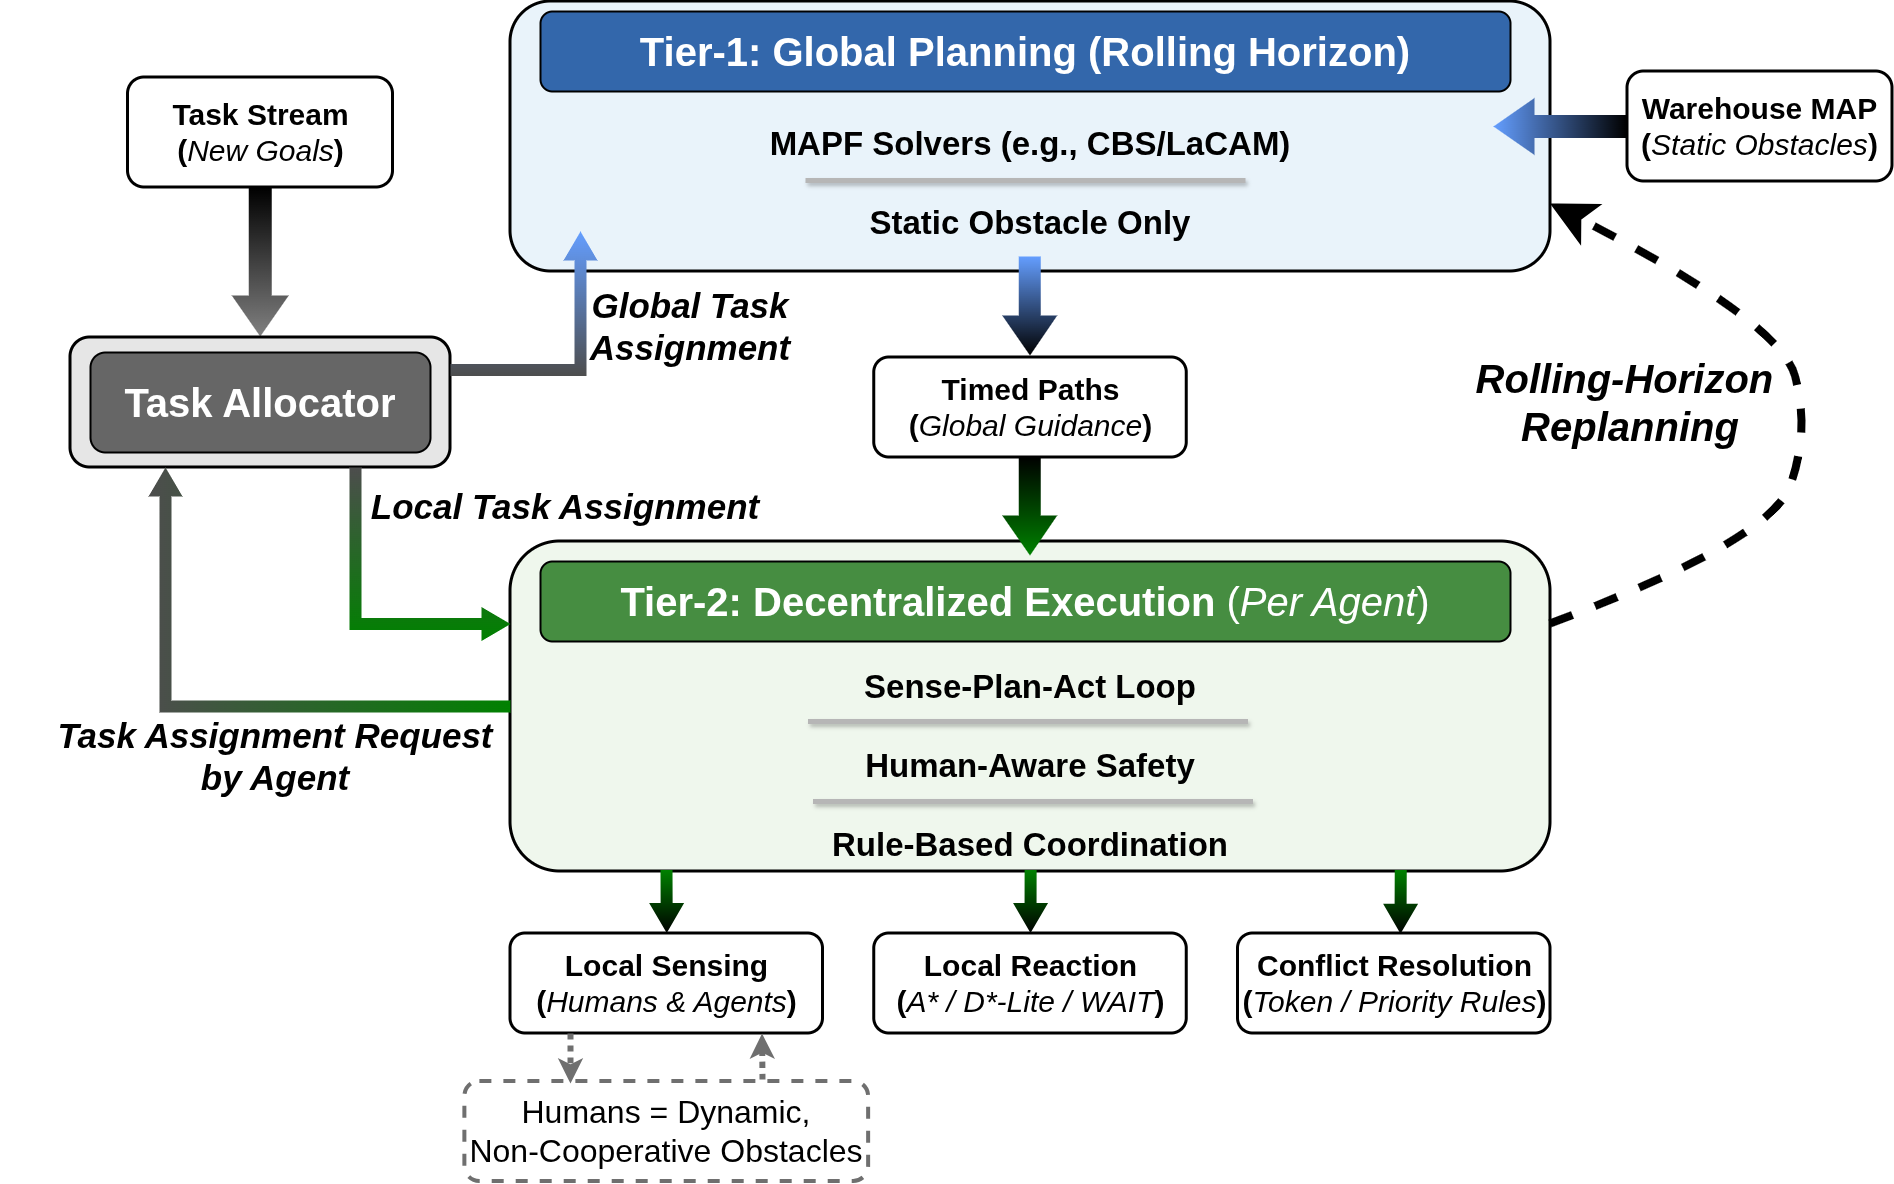

The diagram above was exported from draw.io. Its source (the exported page's mxGraphModel, read from the mxfile embedded in the PNG):
<mxGraphModel dx="6206" dy="2187" grid="1" gridSize="10" guides="1" tooltips="1" connect="1" arrows="1" fold="1" page="1" pageScale="1" pageWidth="850" pageHeight="1100" math="0" shadow="0">
  <root>
    <mxCell id="0" />
    <mxCell id="1" parent="0" />
    <mxCell id="iWb_k_bOCOEwEA123v_P-1" parent="1" style="rounded=1;whiteSpace=wrap;html=1;fillColor=#E9F3FA;strokeColor=light-dark(#000000,#000000);strokeWidth=3;" value="&lt;div&gt;&lt;br&gt;&lt;/div&gt;&lt;div&gt;&lt;font style=&quot;font-size: 33px;&quot;&gt;&lt;b&gt;&lt;br&gt;&lt;/b&gt;&lt;/font&gt;&lt;/div&gt;&lt;div&gt;&lt;font style=&quot;font-size: 33px;&quot;&gt;&lt;b&gt;&lt;br&gt;&lt;/b&gt;&lt;/font&gt;&lt;/div&gt;&lt;div&gt;&lt;font style=&quot;font-size: 33px;&quot;&gt;&lt;b&gt;MAPF Solvers (e.g., CBS/LaCAM)&lt;/b&gt;&lt;/font&gt;&lt;/div&gt;&lt;div&gt;&lt;font style=&quot;font-size: 33px;&quot;&gt;&lt;b&gt;&lt;br&gt;&lt;/b&gt;&lt;/font&gt;&lt;/div&gt;&lt;div&gt;&lt;font style=&quot;font-size: 33px;&quot;&gt;&lt;b style=&quot;&quot;&gt;Static Obstacle Only&lt;/b&gt;&lt;/font&gt;&lt;/div&gt;" vertex="1">
      <mxGeometry height="270" width="1040" x="140" y="210" as="geometry" />
    </mxCell>
    <mxCell id="iWb_k_bOCOEwEA123v_P-2" parent="1" style="rounded=1;whiteSpace=wrap;html=1;fillColor=light-dark(#3367AB,#69EDFF);strokeColor=light-dark(#000000,#000000);fillStyle=solid;strokeWidth=2;" value="&lt;font style=&quot;color: light-dark(rgb(255, 255, 255), rgb(237, 237, 237)); font-size: 40px;&quot;&gt;&lt;b style=&quot;&quot;&gt;Tier-1: Global Planning (Rolling Horizon)&lt;/b&gt;&lt;/font&gt;" vertex="1">
      <mxGeometry height="80" width="970" x="170" y="220" as="geometry" />
    </mxCell>
    <mxCell id="iWb_k_bOCOEwEA123v_P-4" edge="1" parent="1" style="endArrow=none;html=1;rounded=0;fontSize=12;startSize=8;endSize=8;curved=0;strokeWidth=5;strokeColor=#B6B6B6;shadow=1;flowAnimation=0;" value="">
      <mxGeometry height="50" relative="1" width="50" as="geometry">
        <mxPoint x="875" y="389" as="sourcePoint" />
        <mxPoint x="435" y="389" as="targetPoint" />
      </mxGeometry>
    </mxCell>
    <mxCell id="iWb_k_bOCOEwEA123v_P-5" parent="1" style="rounded=1;whiteSpace=wrap;html=1;strokeWidth=3;fontStyle=1" value="&lt;font style=&quot;font-size: 30px;&quot;&gt;Warehouse MAP&lt;/font&gt;&lt;div&gt;&lt;font style=&quot;font-size: 30px;&quot;&gt;(&lt;i style=&quot;font-weight: normal;&quot;&gt;Static Obstacles&lt;/i&gt;)&lt;/font&gt;&lt;/div&gt;" vertex="1">
      <mxGeometry height="110" width="265" x="1257" y="280" as="geometry" />
    </mxCell>
    <mxCell id="iWb_k_bOCOEwEA123v_P-7" parent="1" style="rounded=1;whiteSpace=wrap;html=1;strokeWidth=3;fontStyle=1" value="&lt;font style=&quot;font-size: 30px;&quot;&gt;Task Stream&lt;/font&gt;&lt;div&gt;&lt;font style=&quot;font-size: 30px;&quot;&gt;(&lt;i style=&quot;font-weight: normal;&quot;&gt;New Goals&lt;/i&gt;)&lt;/font&gt;&lt;/div&gt;" vertex="1">
      <mxGeometry height="110" width="265" x="-242.5" y="286" as="geometry" />
    </mxCell>
    <mxCell id="iWb_k_bOCOEwEA123v_P-9" parent="1" style="rounded=1;whiteSpace=wrap;html=1;strokeWidth=3;fontStyle=1" value="&lt;font style=&quot;font-size: 30px;&quot;&gt;Timed Paths&lt;/font&gt;&lt;div&gt;&lt;font style=&quot;font-size: 30px;&quot;&gt;(&lt;i style=&quot;font-weight: normal;&quot;&gt;Global Guidance&lt;/i&gt;)&lt;/font&gt;&lt;/div&gt;" vertex="1">
      <mxGeometry height="100" width="312.5" x="503.75" y="566" as="geometry" />
    </mxCell>
    <mxCell id="iWb_k_bOCOEwEA123v_P-10" edge="1" parent="1" style="shape=flexArrow;endArrow=classic;html=1;rounded=0;fontSize=12;startSize=8;endSize=9.67;curved=1;endWidth=22;width=12;fillColor=light-dark(#649EFF,#000000);exitX=0.5;exitY=1;exitDx=0;exitDy=0;strokeWidth=11;gradientColor=default;strokeColor=none;" value="">
      <mxGeometry height="50" relative="1" width="50" as="geometry">
        <mxPoint x="659.66" y="460" as="sourcePoint" />
        <mxPoint x="660" y="570" as="targetPoint" />
      </mxGeometry>
    </mxCell>
    <mxCell id="G68iRW3tJzv61wpzdse_-12" edge="1" parent="1" source="iWb_k_bOCOEwEA123v_P-13" style="edgeStyle=none;curved=1;rounded=0;orthogonalLoop=1;jettySize=auto;html=1;fontSize=12;startSize=8;endSize=8;" target="iWb_k_bOCOEwEA123v_P-9" value="">
      <mxGeometry relative="1" as="geometry" />
    </mxCell>
    <mxCell id="iWb_k_bOCOEwEA123v_P-13" parent="1" style="rounded=1;whiteSpace=wrap;html=1;fillColor=#EFF7ED;strokeColor=light-dark(#000000,#000000);strokeWidth=3;" value="&lt;div&gt;&lt;font style=&quot;font-size: 33px;&quot;&gt;&lt;b style=&quot;&quot;&gt;&lt;br&gt;&lt;/b&gt;&lt;/font&gt;&lt;/div&gt;&lt;div&gt;&lt;font style=&quot;font-size: 33px;&quot;&gt;&lt;b&gt;&lt;br&gt;&lt;/b&gt;&lt;/font&gt;&lt;/div&gt;&lt;div&gt;&lt;font style=&quot;font-size: 33px;&quot;&gt;&lt;b&gt;&lt;br&gt;&lt;/b&gt;&lt;/font&gt;&lt;/div&gt;&lt;font style=&quot;font-size: 33px;&quot;&gt;&lt;b&gt;Sense-Plan-Act Loop&lt;/b&gt;&lt;/font&gt;&lt;div&gt;&lt;font style=&quot;font-size: 33px;&quot;&gt;&lt;b&gt;&lt;br&gt;&lt;/b&gt;&lt;/font&gt;&lt;/div&gt;&lt;div&gt;&lt;font style=&quot;font-size: 33px;&quot;&gt;&lt;b&gt;Human-Aware Safety&lt;/b&gt;&lt;/font&gt;&lt;/div&gt;&lt;div&gt;&lt;font style=&quot;font-size: 33px;&quot;&gt;&lt;b&gt;&lt;br&gt;&lt;/b&gt;&lt;/font&gt;&lt;/div&gt;&lt;div&gt;&lt;font style=&quot;font-size: 33px;&quot;&gt;&lt;b style=&quot;&quot;&gt;Rule-Based Coordination&lt;/b&gt;&lt;/font&gt;&lt;/div&gt;" vertex="1">
      <mxGeometry height="330" width="1040" x="140" y="750" as="geometry" />
    </mxCell>
    <mxCell id="iWb_k_bOCOEwEA123v_P-14" parent="1" style="rounded=1;whiteSpace=wrap;html=1;fillColor=light-dark(#468D41,#69EDFF);strokeColor=light-dark(#000000,#000000);fillStyle=solid;strokeWidth=2;" value="&lt;font style=&quot;color: light-dark(rgb(255, 255, 255), rgb(237, 237, 237)); font-size: 40px;&quot;&gt;&lt;b style=&quot;&quot;&gt;Tier-2: Decentralized Execution &lt;/b&gt;(&lt;i style=&quot;&quot;&gt;Per Agent&lt;/i&gt;)&lt;/font&gt;" vertex="1">
      <mxGeometry height="80" width="970" x="170" y="770" as="geometry" />
    </mxCell>
    <mxCell id="iWb_k_bOCOEwEA123v_P-15" edge="1" parent="1" style="endArrow=none;html=1;rounded=0;fontSize=12;startSize=8;endSize=8;curved=0;strokeWidth=5;strokeColor=#B6B6B6;shadow=1;flowAnimation=0;" value="">
      <mxGeometry height="50" relative="1" width="50" as="geometry">
        <mxPoint x="882.5" y="1010" as="sourcePoint" />
        <mxPoint x="442.5" y="1010" as="targetPoint" />
      </mxGeometry>
    </mxCell>
    <mxCell id="iWb_k_bOCOEwEA123v_P-16" edge="1" parent="1" style="endArrow=none;html=1;rounded=0;fontSize=12;startSize=8;endSize=8;curved=0;strokeWidth=5;strokeColor=#B6B6B6;shadow=1;flowAnimation=0;" value="">
      <mxGeometry height="50" relative="1" width="50" as="geometry">
        <mxPoint x="877.5" y="930" as="sourcePoint" />
        <mxPoint x="437.5" y="930" as="targetPoint" />
      </mxGeometry>
    </mxCell>
    <mxCell id="iWb_k_bOCOEwEA123v_P-17" edge="1" parent="1" source="iWb_k_bOCOEwEA123v_P-13" style="curved=1;endArrow=classic;html=1;rounded=0;fontSize=12;startSize=17;endSize=21;exitX=1;exitY=0.25;exitDx=0;exitDy=0;entryX=1;entryY=0.75;entryDx=0;entryDy=0;strokeWidth=8;dashed=1;targetPerimeterSpacing=-1;" target="iWb_k_bOCOEwEA123v_P-1" value="">
      <mxGeometry height="50" relative="1" width="50" as="geometry">
        <Array as="points">
          <mxPoint x="1400" y="750" />
          <mxPoint x="1440" y="640" />
          <mxPoint x="1410" y="530" />
        </Array>
        <mxPoint x="-80" y="620" as="sourcePoint" />
        <mxPoint x="-30" y="570" as="targetPoint" />
      </mxGeometry>
    </mxCell>
    <mxCell id="iWb_k_bOCOEwEA123v_P-18" parent="1" style="text;html=1;whiteSpace=wrap;strokeColor=none;fillColor=none;align=center;verticalAlign=middle;rounded=0;" value="&lt;font style=&quot;font-size: 40px;&quot;&gt;&lt;i style=&quot;&quot;&gt;&lt;b style=&quot;&quot;&gt;Rolling-Horizon&amp;nbsp;&lt;/b&gt;&lt;/i&gt;&lt;/font&gt;&lt;div&gt;&lt;font style=&quot;font-size: 40px;&quot;&gt;&lt;i style=&quot;&quot;&gt;&lt;b style=&quot;&quot;&gt;Replanning&lt;/b&gt;&lt;/i&gt;&lt;/font&gt;&lt;/div&gt;" vertex="1">
      <mxGeometry height="30" width="340" x="1090" y="596" as="geometry" />
    </mxCell>
    <mxCell id="iWb_k_bOCOEwEA123v_P-20" parent="1" style="rounded=1;whiteSpace=wrap;html=1;strokeWidth=3;fontStyle=1" value="&lt;font style=&quot;font-size: 30px;&quot;&gt;Local Sensing&lt;/font&gt;&lt;div&gt;&lt;font style=&quot;font-size: 30px;&quot;&gt;(&lt;i style=&quot;font-weight: normal;&quot;&gt;Humans &amp;amp; Agents&lt;/i&gt;)&lt;/font&gt;&lt;/div&gt;" vertex="1">
      <mxGeometry height="100" width="312.5" x="140" y="1142" as="geometry" />
    </mxCell>
    <mxCell id="iWb_k_bOCOEwEA123v_P-21" parent="1" style="rounded=1;whiteSpace=wrap;html=1;strokeWidth=3;fontStyle=1" value="&lt;font style=&quot;font-size: 30px;&quot;&gt;Local Reaction&lt;/font&gt;&lt;div&gt;&lt;font style=&quot;font-size: 30px;&quot;&gt;(&lt;i style=&quot;font-weight: normal;&quot;&gt;A* / D*-Lite / WAIT&lt;/i&gt;)&lt;/font&gt;&lt;/div&gt;" vertex="1">
      <mxGeometry height="100" width="312.5" x="503.75" y="1142" as="geometry" />
    </mxCell>
    <mxCell id="iWb_k_bOCOEwEA123v_P-22" parent="1" style="rounded=1;whiteSpace=wrap;html=1;strokeWidth=3;fontStyle=1" value="&lt;font style=&quot;font-size: 30px;&quot;&gt;Conflict Resolution&lt;/font&gt;&lt;div&gt;&lt;font style=&quot;font-size: 30px;&quot;&gt;(&lt;i style=&quot;font-weight: normal;&quot;&gt;Token / Priority Rules&lt;/i&gt;)&lt;/font&gt;&lt;/div&gt;" vertex="1">
      <mxGeometry height="100" width="312.5" x="867.5" y="1142" as="geometry" />
    </mxCell>
    <mxCell id="iWb_k_bOCOEwEA123v_P-25" edge="1" parent="1" source="iWb_k_bOCOEwEA123v_P-13" style="shape=flexArrow;endArrow=classic;html=1;rounded=0;fontSize=12;startSize=8;endSize=9.67;curved=1;endWidth=22;width=12;fillColor=light-dark(#008100,#000000);gradientColor=default;strokeColor=none;exitX=0.15;exitY=0.994;exitDx=0;exitDy=0;exitPerimeter=0;entryX=0.5;entryY=0;entryDx=0;entryDy=0;" target="iWb_k_bOCOEwEA123v_P-20" value="">
      <mxGeometry height="50" relative="1" width="50" as="geometry">
        <mxPoint x="296.25" y="1080" as="sourcePoint" />
        <mxPoint x="295.75" y="1140" as="targetPoint" />
      </mxGeometry>
    </mxCell>
    <mxCell id="iWb_k_bOCOEwEA123v_P-26" parent="1" style="rounded=1;whiteSpace=wrap;html=1;strokeWidth=4;fontStyle=1;dashed=1;strokeColor=#6F6F6F;" value="&lt;span style=&quot;font-weight: 400;&quot;&gt;&lt;font style=&quot;font-size: 32px;&quot;&gt;Humans = Dynamic,&lt;/font&gt;&lt;/span&gt;&lt;div&gt;&lt;span style=&quot;font-weight: 400;&quot;&gt;&lt;font style=&quot;font-size: 32px;&quot;&gt;Non-Cooperative Obstacles&lt;/font&gt;&lt;/span&gt;&lt;/div&gt;" vertex="1">
      <mxGeometry height="100" width="403.75" x="94.38" y="1290" as="geometry" />
    </mxCell>
    <mxCell id="iWb_k_bOCOEwEA123v_P-28" edge="1" parent="1" style="endArrow=classic;html=1;rounded=0;fontSize=12;startSize=8;endSize=6;curved=1;strokeWidth=6;dashed=1;targetPerimeterSpacing=-9;dashPattern=1 1;strokeColor=#6F6F6F;" value="">
      <mxGeometry height="50" relative="1" width="50" as="geometry">
        <mxPoint x="200" y="1242" as="sourcePoint" />
        <mxPoint x="200" y="1292" as="targetPoint" />
      </mxGeometry>
    </mxCell>
    <mxCell id="iWb_k_bOCOEwEA123v_P-29" edge="1" parent="1" style="endArrow=classic;html=1;rounded=0;fontSize=12;startSize=8;endSize=6;curved=1;strokeWidth=6;dashed=1;targetPerimeterSpacing=-9;dashPattern=1 1;strokeColor=#6F6F6F;entryX=0.805;entryY=1.001;entryDx=0;entryDy=0;entryPerimeter=0;" target="iWb_k_bOCOEwEA123v_P-20" value="">
      <mxGeometry height="50" relative="1" width="50" as="geometry">
        <mxPoint x="392" y="1288" as="sourcePoint" />
        <mxPoint x="391.875" y="1242" as="targetPoint" />
      </mxGeometry>
    </mxCell>
    <mxCell id="iWb_k_bOCOEwEA123v_P-6" edge="1" parent="1" style="shape=flexArrow;endArrow=classic;html=1;rounded=0;fontSize=12;startSize=8;endSize=9.67;curved=1;endWidth=22;width=12;fillColor=light-dark(#649EFF,#000000);strokeWidth=12;gradientColor=default;gradientDirection=east;strokeColor=none;exitX=0;exitY=0.5;exitDx=0;exitDy=0;" value="">
      <mxGeometry height="50" relative="1" width="50" as="geometry">
        <mxPoint x="1262" y="335" as="sourcePoint" />
        <mxPoint x="1117" y="335" as="targetPoint" />
      </mxGeometry>
    </mxCell>
    <mxCell id="G68iRW3tJzv61wpzdse_-3" edge="1" parent="1" style="shape=flexArrow;endArrow=classic;html=1;rounded=0;fontSize=12;startSize=8;endSize=9.67;curved=1;endWidth=22;width=12;fillColor=light-dark(#808080,#000000);strokeWidth=12;gradientColor=default;gradientDirection=north;strokeColor=none;" value="">
      <mxGeometry height="50" relative="1" width="50" as="geometry">
        <mxPoint x="-110.24000000000001" y="390" as="sourcePoint" />
        <mxPoint x="-110.24000000000001" y="551" as="targetPoint" />
      </mxGeometry>
    </mxCell>
    <mxCell id="G68iRW3tJzv61wpzdse_-5" edge="1" parent="1" style="shape=flexArrow;endArrow=classic;html=1;rounded=0;fontSize=12;startSize=8;endSize=9.67;curved=1;endWidth=22;width=12;fillColor=light-dark(#000000,#000000);exitX=0.5;exitY=1;exitDx=0;exitDy=0;strokeWidth=11;gradientColor=#008100;strokeColor=none;" value="">
      <mxGeometry height="50" relative="1" width="50" as="geometry">
        <mxPoint x="659.66" y="660" as="sourcePoint" />
        <mxPoint x="660" y="770" as="targetPoint" />
      </mxGeometry>
    </mxCell>
    <mxCell id="G68iRW3tJzv61wpzdse_-6" edge="1" parent="1" style="shape=flexArrow;endArrow=classic;html=1;rounded=0;fontSize=12;startSize=8;endSize=9.67;curved=1;endWidth=22;width=12;fillColor=light-dark(#008100,#000000);gradientColor=default;strokeColor=none;exitX=0.15;exitY=0.994;exitDx=0;exitDy=0;exitPerimeter=0;entryX=0.5;entryY=0;entryDx=0;entryDy=0;" target="iWb_k_bOCOEwEA123v_P-21" value="">
      <mxGeometry height="50" relative="1" width="50" as="geometry">
        <mxPoint x="660.12" y="1078" as="sourcePoint" />
        <mxPoint x="659.87" y="1140" as="targetPoint" />
      </mxGeometry>
    </mxCell>
    <mxCell id="G68iRW3tJzv61wpzdse_-7" edge="1" parent="1" style="shape=flexArrow;endArrow=classic;html=1;rounded=0;fontSize=12;startSize=8;endSize=9.67;curved=1;endWidth=22;width=12;fillColor=light-dark(#008100,#000000);gradientColor=default;strokeColor=none;exitX=0.15;exitY=0.994;exitDx=0;exitDy=0;exitPerimeter=0;entryX=0.52;entryY=0.008;entryDx=0;entryDy=0;entryPerimeter=0;" target="iWb_k_bOCOEwEA123v_P-22" value="">
      <mxGeometry height="50" relative="1" width="50" as="geometry">
        <mxPoint x="1030.25" y="1078" as="sourcePoint" />
        <mxPoint x="1030" y="1140" as="targetPoint" />
      </mxGeometry>
    </mxCell>
    <mxCell id="G68iRW3tJzv61wpzdse_-8" parent="1" style="rounded=1;whiteSpace=wrap;html=1;fillColor=#E6E6E6;strokeColor=light-dark(#000000,#000000);strokeWidth=3;" value="" vertex="1">
      <mxGeometry height="130" width="380" x="-300" y="546" as="geometry" />
    </mxCell>
    <mxCell id="G68iRW3tJzv61wpzdse_-9" parent="1" style="rounded=1;whiteSpace=wrap;html=1;fillColor=light-dark(#666666,#69EDFF);strokeColor=light-dark(#000000,#000000);fillStyle=solid;strokeWidth=2;" value="&lt;font style=&quot;color: light-dark(rgb(255, 255, 255), rgb(237, 237, 237)); font-size: 40px;&quot;&gt;&lt;b style=&quot;&quot;&gt;Task Allocator&lt;/b&gt;&lt;/font&gt;" vertex="1">
      <mxGeometry height="100" width="340" x="-280" y="561" as="geometry" />
    </mxCell>
    <mxCell id="G68iRW3tJzv61wpzdse_-10" edge="1" parent="1" source="G68iRW3tJzv61wpzdse_-8" style="shape=flexArrow;endArrow=classic;html=1;rounded=0;fontSize=12;startSize=8;endSize=9.67;endWidth=22;width=12;fillColor=light-dark(#649EFF,#000000);strokeWidth=0;gradientColor=#4D4D4D;gradientDirection=south;strokeColor=none;exitX=1;exitY=0.25;exitDx=0;exitDy=0;edgeStyle=orthogonalEdgeStyle;" value="">
      <mxGeometry height="50" relative="1" width="50" as="geometry">
        <mxPoint x="170" y="573.5" as="sourcePoint" />
        <mxPoint x="210" y="440" as="targetPoint" />
      </mxGeometry>
    </mxCell>
    <mxCell id="G68iRW3tJzv61wpzdse_-11" edge="1" parent="1" source="G68iRW3tJzv61wpzdse_-8" style="shape=flexArrow;endArrow=classic;html=1;rounded=0;fontSize=12;startSize=8;endSize=9.67;endWidth=22;width=12;fillColor=light-dark(#008100,#000000);strokeWidth=0;gradientColor=#4D4D4D;gradientDirection=north;strokeColor=none;exitX=0.75;exitY=1;exitDx=0;exitDy=0;edgeStyle=orthogonalEdgeStyle;entryX=0;entryY=0.25;entryDx=0;entryDy=0;" target="iWb_k_bOCOEwEA123v_P-13" value="">
      <mxGeometry height="50" relative="1" width="50" as="geometry">
        <mxPoint x="190" y="630" as="sourcePoint" />
        <mxPoint x="210" y="761.5" as="targetPoint" />
      </mxGeometry>
    </mxCell>
    <mxCell id="G68iRW3tJzv61wpzdse_-13" parent="1" style="text;html=1;whiteSpace=wrap;strokeColor=none;fillColor=none;align=center;verticalAlign=middle;rounded=0;" value="&lt;span style=&quot;font-size: 35px;&quot;&gt;&lt;b&gt;&lt;i&gt;Global Task Assignment&lt;/i&gt;&lt;/b&gt;&lt;/span&gt;" vertex="1">
      <mxGeometry height="30" width="340" x="150" y="520" as="geometry" />
    </mxCell>
    <mxCell id="G68iRW3tJzv61wpzdse_-14" parent="1" style="text;html=1;whiteSpace=wrap;strokeColor=none;fillColor=none;align=center;verticalAlign=middle;rounded=0;" value="&lt;span style=&quot;font-size: 35px;&quot;&gt;&lt;b&gt;&lt;i&gt;Local Task Assignment&lt;/i&gt;&lt;/b&gt;&lt;/span&gt;" vertex="1">
      <mxGeometry height="30" width="550" x="-80" y="700" as="geometry" />
    </mxCell>
    <mxCell id="G68iRW3tJzv61wpzdse_-15" edge="1" parent="1" source="iWb_k_bOCOEwEA123v_P-13" style="shape=flexArrow;endArrow=classic;html=1;rounded=0;fontSize=12;startSize=8;endSize=9.67;endWidth=22;width=12;fillColor=light-dark(#008100,#000000);strokeWidth=0;gradientColor=#4D4D4D;gradientDirection=west;strokeColor=none;exitX=0;exitY=0.5;exitDx=0;exitDy=0;edgeStyle=orthogonalEdgeStyle;entryX=0.25;entryY=1;entryDx=0;entryDy=0;" target="G68iRW3tJzv61wpzdse_-8" value="">
      <mxGeometry height="50" relative="1" width="50" as="geometry">
        <mxPoint x="-187.5" y="923" as="sourcePoint" />
        <mxPoint x="-32.5" y="1080" as="targetPoint" />
      </mxGeometry>
    </mxCell>
    <mxCell id="G68iRW3tJzv61wpzdse_-16" parent="1" style="text;html=1;whiteSpace=wrap;strokeColor=none;fillColor=none;align=center;verticalAlign=middle;rounded=0;" value="&lt;span style=&quot;font-size: 35px;&quot;&gt;&lt;b&gt;&lt;i&gt;Task Assignment Request&lt;/i&gt;&lt;/b&gt;&lt;/span&gt;&lt;div&gt;&lt;span style=&quot;font-size: 35px;&quot;&gt;&lt;b&gt;&lt;i&gt;by Agent&lt;/i&gt;&lt;/b&gt;&lt;/span&gt;&lt;/div&gt;" vertex="1">
      <mxGeometry height="30" width="550" x="-370" y="950" as="geometry" />
    </mxCell>
  </root>
</mxGraphModel>